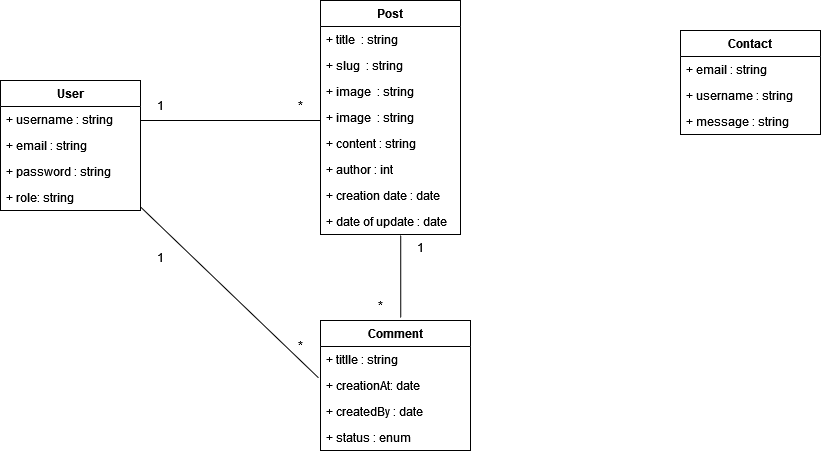

The diagram above was exported from draw.io. Its source (the exported page's mxGraphModel, read from the mxfile embedded in the PNG):
<mxGraphModel dx="1198" dy="601" grid="1" gridSize="10" guides="1" tooltips="1" connect="1" arrows="1" fold="1" page="1" pageScale="1" pageWidth="1169" pageHeight="827" math="0" shadow="0">
  <root>
    <mxCell id="0" />
    <mxCell id="1" parent="0" />
    <mxCell id="6OOKvJHrK92zVHoYV7Q--4" value="User" style="swimlane;fontStyle=1;childLayout=stackLayout;horizontal=1;startSize=26;fillColor=none;horizontalStack=0;resizeParent=1;resizeParentMax=0;resizeLast=0;collapsible=1;marginBottom=0;" parent="1" vertex="1">
      <mxGeometry x="120" y="120" width="140" height="130" as="geometry" />
    </mxCell>
    <mxCell id="6OOKvJHrK92zVHoYV7Q--6" value="+ username : string " style="text;strokeColor=none;fillColor=none;align=left;verticalAlign=top;spacingLeft=4;spacingRight=4;overflow=hidden;rotatable=0;points=[[0,0.5],[1,0.5]];portConstraint=eastwest;" parent="6OOKvJHrK92zVHoYV7Q--4" vertex="1">
      <mxGeometry y="26" width="140" height="26" as="geometry" />
    </mxCell>
    <mxCell id="6OOKvJHrK92zVHoYV7Q--8" value="+ email : string" style="text;strokeColor=none;fillColor=none;align=left;verticalAlign=top;spacingLeft=4;spacingRight=4;overflow=hidden;rotatable=0;points=[[0,0.5],[1,0.5]];portConstraint=eastwest;" parent="6OOKvJHrK92zVHoYV7Q--4" vertex="1">
      <mxGeometry y="52" width="140" height="26" as="geometry" />
    </mxCell>
    <mxCell id="6OOKvJHrK92zVHoYV7Q--9" value="+ password : string" style="text;strokeColor=none;fillColor=none;align=left;verticalAlign=top;spacingLeft=4;spacingRight=4;overflow=hidden;rotatable=0;points=[[0,0.5],[1,0.5]];portConstraint=eastwest;" parent="6OOKvJHrK92zVHoYV7Q--4" vertex="1">
      <mxGeometry y="78" width="140" height="26" as="geometry" />
    </mxCell>
    <mxCell id="6OOKvJHrK92zVHoYV7Q--10" value="+ role: string" style="text;strokeColor=none;fillColor=none;align=left;verticalAlign=top;spacingLeft=4;spacingRight=4;overflow=hidden;rotatable=0;points=[[0,0.5],[1,0.5]];portConstraint=eastwest;" parent="6OOKvJHrK92zVHoYV7Q--4" vertex="1">
      <mxGeometry y="104" width="140" height="26" as="geometry" />
    </mxCell>
    <mxCell id="6OOKvJHrK92zVHoYV7Q--12" value="Post" style="swimlane;fontStyle=1;childLayout=stackLayout;horizontal=1;startSize=26;fillColor=none;horizontalStack=0;resizeParent=1;resizeParentMax=0;resizeLast=0;collapsible=1;marginBottom=0;" parent="1" vertex="1">
      <mxGeometry x="440" y="40" width="140" height="234" as="geometry" />
    </mxCell>
    <mxCell id="6OOKvJHrK92zVHoYV7Q--13" value="+ title  : string" style="text;strokeColor=none;fillColor=none;align=left;verticalAlign=top;spacingLeft=4;spacingRight=4;overflow=hidden;rotatable=0;points=[[0,0.5],[1,0.5]];portConstraint=eastwest;" parent="6OOKvJHrK92zVHoYV7Q--12" vertex="1">
      <mxGeometry y="26" width="140" height="26" as="geometry" />
    </mxCell>
    <mxCell id="VSCvknt00h9kfkmA9fze-2" value="+ slug  : string" style="text;strokeColor=none;fillColor=none;align=left;verticalAlign=top;spacingLeft=4;spacingRight=4;overflow=hidden;rotatable=0;points=[[0,0.5],[1,0.5]];portConstraint=eastwest;" parent="6OOKvJHrK92zVHoYV7Q--12" vertex="1">
      <mxGeometry y="52" width="140" height="26" as="geometry" />
    </mxCell>
    <mxCell id="VSCvknt00h9kfkmA9fze-1" value="+ image  : string" style="text;strokeColor=none;fillColor=none;align=left;verticalAlign=top;spacingLeft=4;spacingRight=4;overflow=hidden;rotatable=0;points=[[0,0.5],[1,0.5]];portConstraint=eastwest;" parent="6OOKvJHrK92zVHoYV7Q--12" vertex="1">
      <mxGeometry y="78" width="140" height="26" as="geometry" />
    </mxCell>
    <mxCell id="VSCvknt00h9kfkmA9fze-3" value="+ image  : string" style="text;strokeColor=none;fillColor=none;align=left;verticalAlign=top;spacingLeft=4;spacingRight=4;overflow=hidden;rotatable=0;points=[[0,0.5],[1,0.5]];portConstraint=eastwest;" parent="6OOKvJHrK92zVHoYV7Q--12" vertex="1">
      <mxGeometry y="104" width="140" height="26" as="geometry" />
    </mxCell>
    <mxCell id="6OOKvJHrK92zVHoYV7Q--14" value="+ content : string " style="text;strokeColor=none;fillColor=none;align=left;verticalAlign=top;spacingLeft=4;spacingRight=4;overflow=hidden;rotatable=0;points=[[0,0.5],[1,0.5]];portConstraint=eastwest;" parent="6OOKvJHrK92zVHoYV7Q--12" vertex="1">
      <mxGeometry y="130" width="140" height="26" as="geometry" />
    </mxCell>
    <mxCell id="6OOKvJHrK92zVHoYV7Q--15" value="+ author : int " style="text;strokeColor=none;fillColor=none;align=left;verticalAlign=top;spacingLeft=4;spacingRight=4;overflow=hidden;rotatable=0;points=[[0,0.5],[1,0.5]];portConstraint=eastwest;" parent="6OOKvJHrK92zVHoYV7Q--12" vertex="1">
      <mxGeometry y="156" width="140" height="26" as="geometry" />
    </mxCell>
    <mxCell id="6OOKvJHrK92zVHoYV7Q--16" value="+ creation date : date" style="text;strokeColor=none;fillColor=none;align=left;verticalAlign=top;spacingLeft=4;spacingRight=4;overflow=hidden;rotatable=0;points=[[0,0.5],[1,0.5]];portConstraint=eastwest;" parent="6OOKvJHrK92zVHoYV7Q--12" vertex="1">
      <mxGeometry y="182" width="140" height="26" as="geometry" />
    </mxCell>
    <mxCell id="6OOKvJHrK92zVHoYV7Q--17" value="+ date of update : date" style="text;strokeColor=none;fillColor=none;align=left;verticalAlign=top;spacingLeft=4;spacingRight=4;overflow=hidden;rotatable=0;points=[[0,0.5],[1,0.5]];portConstraint=eastwest;" parent="6OOKvJHrK92zVHoYV7Q--12" vertex="1">
      <mxGeometry y="208" width="140" height="26" as="geometry" />
    </mxCell>
    <mxCell id="6OOKvJHrK92zVHoYV7Q--25" value="Comment" style="swimlane;fontStyle=1;childLayout=stackLayout;horizontal=1;startSize=26;fillColor=none;horizontalStack=0;resizeParent=1;resizeParentMax=0;resizeLast=0;collapsible=1;marginBottom=0;" parent="1" vertex="1">
      <mxGeometry x="440" y="360" width="150" height="130" as="geometry" />
    </mxCell>
    <mxCell id="6OOKvJHrK92zVHoYV7Q--28" value="+ titlle : string" style="text;strokeColor=none;fillColor=none;align=left;verticalAlign=top;spacingLeft=4;spacingRight=4;overflow=hidden;rotatable=0;points=[[0,0.5],[1,0.5]];portConstraint=eastwest;" parent="6OOKvJHrK92zVHoYV7Q--25" vertex="1">
      <mxGeometry y="26" width="150" height="26" as="geometry" />
    </mxCell>
    <mxCell id="6OOKvJHrK92zVHoYV7Q--29" value="+ creationAt: date" style="text;strokeColor=none;fillColor=none;align=left;verticalAlign=top;spacingLeft=4;spacingRight=4;overflow=hidden;rotatable=0;points=[[0,0.5],[1,0.5]];portConstraint=eastwest;" parent="6OOKvJHrK92zVHoYV7Q--25" vertex="1">
      <mxGeometry y="52" width="150" height="26" as="geometry" />
    </mxCell>
    <mxCell id="6OOKvJHrK92zVHoYV7Q--30" value="+ createdBy : date" style="text;strokeColor=none;fillColor=none;align=left;verticalAlign=top;spacingLeft=4;spacingRight=4;overflow=hidden;rotatable=0;points=[[0,0.5],[1,0.5]];portConstraint=eastwest;" parent="6OOKvJHrK92zVHoYV7Q--25" vertex="1">
      <mxGeometry y="78" width="150" height="26" as="geometry" />
    </mxCell>
    <mxCell id="6OOKvJHrK92zVHoYV7Q--32" value="+ status : enum" style="text;strokeColor=none;fillColor=none;align=left;verticalAlign=top;spacingLeft=4;spacingRight=4;overflow=hidden;rotatable=0;points=[[0,0.5],[1,0.5]];portConstraint=eastwest;" parent="6OOKvJHrK92zVHoYV7Q--25" vertex="1">
      <mxGeometry y="104" width="150" height="26" as="geometry" />
    </mxCell>
    <mxCell id="6OOKvJHrK92zVHoYV7Q--33" value="" style="endArrow=none;html=1;rounded=0;" parent="1" edge="1">
      <mxGeometry width="50" height="50" relative="1" as="geometry">
        <mxPoint x="260" y="160" as="sourcePoint" />
        <mxPoint x="440" y="160" as="targetPoint" />
      </mxGeometry>
    </mxCell>
    <mxCell id="6OOKvJHrK92zVHoYV7Q--34" value="" style="endArrow=none;html=1;rounded=0;entryX=0.573;entryY=1.03;entryDx=0;entryDy=0;entryPerimeter=0;exitX=0.535;exitY=-0.021;exitDx=0;exitDy=0;exitPerimeter=0;" parent="1" source="6OOKvJHrK92zVHoYV7Q--25" target="6OOKvJHrK92zVHoYV7Q--17" edge="1">
      <mxGeometry width="50" height="50" relative="1" as="geometry">
        <mxPoint x="380" y="310" as="sourcePoint" />
        <mxPoint x="430" y="260" as="targetPoint" />
      </mxGeometry>
    </mxCell>
    <mxCell id="6OOKvJHrK92zVHoYV7Q--36" value="*" style="text;html=1;strokeColor=none;fillColor=none;align=center;verticalAlign=middle;whiteSpace=wrap;rounded=0;" parent="1" vertex="1">
      <mxGeometry x="410" y="140" width="20" height="10" as="geometry" />
    </mxCell>
    <mxCell id="6OOKvJHrK92zVHoYV7Q--37" value="1" style="text;html=1;strokeColor=none;fillColor=none;align=center;verticalAlign=middle;whiteSpace=wrap;rounded=0;" parent="1" vertex="1">
      <mxGeometry x="270" y="140" width="20" height="10" as="geometry" />
    </mxCell>
    <mxCell id="6OOKvJHrK92zVHoYV7Q--40" value="*" style="text;html=1;strokeColor=none;fillColor=none;align=center;verticalAlign=middle;whiteSpace=wrap;rounded=0;" parent="1" vertex="1">
      <mxGeometry x="490" y="340" width="20" height="10" as="geometry" />
    </mxCell>
    <mxCell id="EaE6eiMkAWtR5jxesyNF-1" value="" style="endArrow=none;html=1;rounded=0;exitX=0.999;exitY=0.857;exitDx=0;exitDy=0;exitPerimeter=0;entryX=-0.013;entryY=0.206;entryDx=0;entryDy=0;entryPerimeter=0;" parent="1" source="6OOKvJHrK92zVHoYV7Q--10" target="6OOKvJHrK92zVHoYV7Q--29" edge="1">
      <mxGeometry width="50" height="50" relative="1" as="geometry">
        <mxPoint x="270" y="170" as="sourcePoint" />
        <mxPoint x="450" y="170" as="targetPoint" />
      </mxGeometry>
    </mxCell>
    <mxCell id="EaE6eiMkAWtR5jxesyNF-2" value="*" style="text;html=1;strokeColor=none;fillColor=none;align=center;verticalAlign=middle;whiteSpace=wrap;rounded=0;" parent="1" vertex="1">
      <mxGeometry x="410" y="380" width="20" height="10" as="geometry" />
    </mxCell>
    <mxCell id="EaE6eiMkAWtR5jxesyNF-3" value="1" style="text;html=1;strokeColor=none;fillColor=none;align=center;verticalAlign=middle;whiteSpace=wrap;rounded=0;" parent="1" vertex="1">
      <mxGeometry x="270" y="292" width="20" height="10" as="geometry" />
    </mxCell>
    <mxCell id="VSCvknt00h9kfkmA9fze-4" value="1" style="text;html=1;strokeColor=none;fillColor=none;align=center;verticalAlign=middle;whiteSpace=wrap;rounded=0;" parent="1" vertex="1">
      <mxGeometry x="530" y="282" width="20" height="10" as="geometry" />
    </mxCell>
    <mxCell id="j2zl0NBN7B3isnMNZJu6-1" value="Contact" style="swimlane;fontStyle=1;childLayout=stackLayout;horizontal=1;startSize=26;fillColor=none;horizontalStack=0;resizeParent=1;resizeParentMax=0;resizeLast=0;collapsible=1;marginBottom=0;" parent="1" vertex="1">
      <mxGeometry x="800" y="70" width="140" height="104" as="geometry" />
    </mxCell>
    <mxCell id="j2zl0NBN7B3isnMNZJu6-3" value="+ email : string" style="text;strokeColor=none;fillColor=none;align=left;verticalAlign=top;spacingLeft=4;spacingRight=4;overflow=hidden;rotatable=0;points=[[0,0.5],[1,0.5]];portConstraint=eastwest;" parent="j2zl0NBN7B3isnMNZJu6-1" vertex="1">
      <mxGeometry y="26" width="140" height="26" as="geometry" />
    </mxCell>
    <mxCell id="j2zl0NBN7B3isnMNZJu6-4" value="+ username : string" style="text;strokeColor=none;fillColor=none;align=left;verticalAlign=top;spacingLeft=4;spacingRight=4;overflow=hidden;rotatable=0;points=[[0,0.5],[1,0.5]];portConstraint=eastwest;" parent="j2zl0NBN7B3isnMNZJu6-1" vertex="1">
      <mxGeometry y="52" width="140" height="26" as="geometry" />
    </mxCell>
    <mxCell id="j2zl0NBN7B3isnMNZJu6-6" value="+ message : string" style="text;strokeColor=none;fillColor=none;align=left;verticalAlign=top;spacingLeft=4;spacingRight=4;overflow=hidden;rotatable=0;points=[[0,0.5],[1,0.5]];portConstraint=eastwest;" parent="j2zl0NBN7B3isnMNZJu6-1" vertex="1">
      <mxGeometry y="78" width="140" height="26" as="geometry" />
    </mxCell>
  </root>
</mxGraphModel>